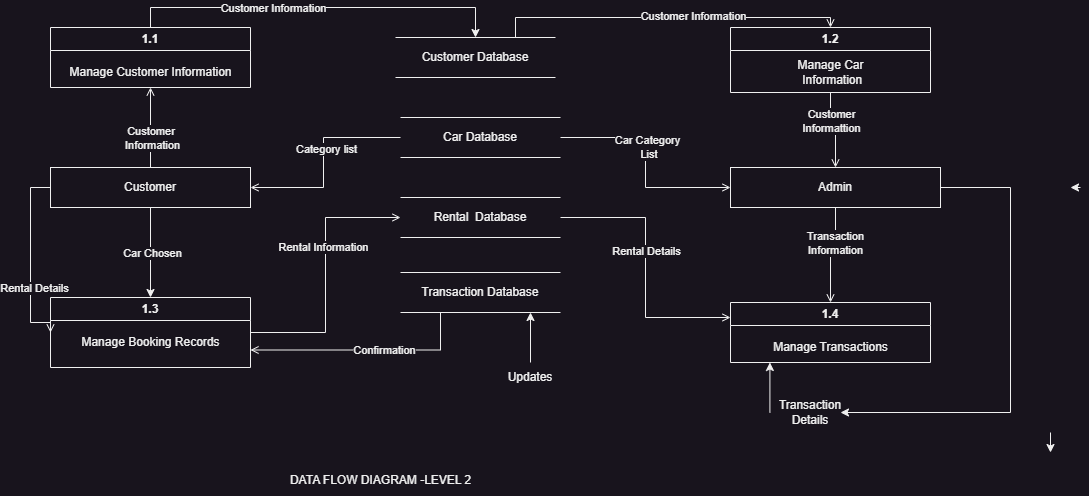

The diagram above was exported from draw.io. Its source (the exported page's mxGraphModel, read from the mxfile embedded in the PNG):
<mxGraphModel dx="2126" dy="625" grid="1" gridSize="10" guides="1" tooltips="1" connect="1" arrows="1" fold="1" page="1" pageScale="1" pageWidth="850" pageHeight="1100" math="0" shadow="0">
  <root>
    <mxCell id="0" />
    <mxCell id="1" parent="0" />
    <mxCell id="xMvwwdJwh0l4iQJEHcCo-62" style="edgeStyle=orthogonalEdgeStyle;rounded=0;orthogonalLoop=1;jettySize=auto;html=1;entryX=0.5;entryY=0;entryDx=0;entryDy=0;exitX=0.5;exitY=0;exitDx=0;exitDy=0;" parent="1" source="xMvwwdJwh0l4iQJEHcCo-39" target="xMvwwdJwh0l4iQJEHcCo-42" edge="1">
      <mxGeometry relative="1" as="geometry" />
    </mxCell>
    <mxCell id="xMvwwdJwh0l4iQJEHcCo-63" value="Customer Information" style="edgeLabel;html=1;align=center;verticalAlign=middle;resizable=0;points=[];" parent="xMvwwdJwh0l4iQJEHcCo-62" vertex="1" connectable="0">
      <mxGeometry x="-0.2451" relative="1" as="geometry">
        <mxPoint as="offset" />
      </mxGeometry>
    </mxCell>
    <mxCell id="xMvwwdJwh0l4iQJEHcCo-39" value="1.1&lt;br&gt;" style="swimlane;whiteSpace=wrap;html=1;startSize=23;" parent="1" vertex="1">
      <mxGeometry y="100" width="200" height="60" as="geometry" />
    </mxCell>
    <mxCell id="xMvwwdJwh0l4iQJEHcCo-40" value="Manage Customer Information" style="text;html=1;align=center;verticalAlign=middle;resizable=0;points=[];autosize=1;strokeColor=none;fillColor=none;" parent="xMvwwdJwh0l4iQJEHcCo-39" vertex="1">
      <mxGeometry x="5" y="30" width="190" height="30" as="geometry" />
    </mxCell>
    <mxCell id="xMvwwdJwh0l4iQJEHcCo-69" style="edgeStyle=orthogonalEdgeStyle;rounded=0;orthogonalLoop=1;jettySize=auto;html=1;entryX=0.5;entryY=0;entryDx=0;entryDy=0;endArrow=open;endFill=0;exitX=0.75;exitY=0;exitDx=0;exitDy=0;" parent="1" source="xMvwwdJwh0l4iQJEHcCo-42" target="xMvwwdJwh0l4iQJEHcCo-54" edge="1">
      <mxGeometry relative="1" as="geometry" />
    </mxCell>
    <mxCell id="xMvwwdJwh0l4iQJEHcCo-70" value="Customer Information" style="edgeLabel;html=1;align=center;verticalAlign=middle;resizable=0;points=[];" parent="xMvwwdJwh0l4iQJEHcCo-69" vertex="1" connectable="0">
      <mxGeometry x="0.1408" y="2" relative="1" as="geometry">
        <mxPoint as="offset" />
      </mxGeometry>
    </mxCell>
    <mxCell id="xMvwwdJwh0l4iQJEHcCo-76" style="edgeStyle=orthogonalEdgeStyle;rounded=0;orthogonalLoop=1;jettySize=auto;html=1;exitX=0;exitY=0.5;exitDx=0;exitDy=0;entryX=1;entryY=0.5;entryDx=0;entryDy=0;endArrow=open;endFill=0;" parent="1" source="xMvwwdJwh0l4iQJEHcCo-49" target="xMvwwdJwh0l4iQJEHcCo-45" edge="1">
      <mxGeometry relative="1" as="geometry">
        <Array as="points">
          <mxPoint x="273" y="210" />
          <mxPoint x="273" y="260" />
        </Array>
      </mxGeometry>
    </mxCell>
    <mxCell id="xMvwwdJwh0l4iQJEHcCo-77" value="Category list" style="edgeLabel;html=1;align=center;verticalAlign=middle;resizable=0;points=[];" parent="xMvwwdJwh0l4iQJEHcCo-76" vertex="1" connectable="0">
      <mxGeometry x="-0.1207" y="2" relative="1" as="geometry">
        <mxPoint as="offset" />
      </mxGeometry>
    </mxCell>
    <mxCell id="xMvwwdJwh0l4iQJEHcCo-42" value="Customer Database" style="shape=partialRectangle;whiteSpace=wrap;html=1;left=0;right=0;fillColor=none;" parent="1" vertex="1">
      <mxGeometry x="345" y="110" width="160" height="40" as="geometry" />
    </mxCell>
    <mxCell id="xMvwwdJwh0l4iQJEHcCo-43" style="edgeStyle=orthogonalEdgeStyle;rounded=0;orthogonalLoop=1;jettySize=auto;html=1;exitX=0.5;exitY=1;exitDx=0;exitDy=0;" parent="1" source="xMvwwdJwh0l4iQJEHcCo-42" target="xMvwwdJwh0l4iQJEHcCo-42" edge="1">
      <mxGeometry relative="1" as="geometry" />
    </mxCell>
    <mxCell id="xMvwwdJwh0l4iQJEHcCo-71" style="edgeStyle=orthogonalEdgeStyle;rounded=0;orthogonalLoop=1;jettySize=auto;html=1;endArrow=open;endFill=0;" parent="1" source="xMvwwdJwh0l4iQJEHcCo-45" target="xMvwwdJwh0l4iQJEHcCo-40" edge="1">
      <mxGeometry relative="1" as="geometry" />
    </mxCell>
    <mxCell id="xMvwwdJwh0l4iQJEHcCo-72" value="Customer&amp;nbsp;&lt;br&gt;Information" style="edgeLabel;html=1;align=center;verticalAlign=middle;resizable=0;points=[];" parent="xMvwwdJwh0l4iQJEHcCo-71" vertex="1" connectable="0">
      <mxGeometry x="-0.255" y="-1" relative="1" as="geometry">
        <mxPoint as="offset" />
      </mxGeometry>
    </mxCell>
    <mxCell id="xMvwwdJwh0l4iQJEHcCo-97" style="edgeStyle=orthogonalEdgeStyle;rounded=0;orthogonalLoop=1;jettySize=auto;html=1;entryX=0;entryY=0.5;entryDx=0;entryDy=0;endArrow=open;endFill=0;" parent="1" source="xMvwwdJwh0l4iQJEHcCo-45" target="xMvwwdJwh0l4iQJEHcCo-47" edge="1">
      <mxGeometry relative="1" as="geometry">
        <Array as="points">
          <mxPoint x="-20" y="260" />
          <mxPoint x="-20" y="395" />
        </Array>
      </mxGeometry>
    </mxCell>
    <mxCell id="xMvwwdJwh0l4iQJEHcCo-98" value="Rental Details" style="edgeLabel;html=1;align=center;verticalAlign=middle;resizable=0;points=[];" parent="xMvwwdJwh0l4iQJEHcCo-97" vertex="1" connectable="0">
      <mxGeometry x="0.3008" y="3" relative="1" as="geometry">
        <mxPoint as="offset" />
      </mxGeometry>
    </mxCell>
    <mxCell id="xMvwwdJwh0l4iQJEHcCo-45" value="Customer" style="rounded=0;whiteSpace=wrap;html=1;" parent="1" vertex="1">
      <mxGeometry y="240" width="200" height="40" as="geometry" />
    </mxCell>
    <mxCell id="xMvwwdJwh0l4iQJEHcCo-78" style="edgeStyle=orthogonalEdgeStyle;rounded=0;orthogonalLoop=1;jettySize=auto;html=1;entryX=0;entryY=0.5;entryDx=0;entryDy=0;endArrow=open;endFill=0;" parent="1" source="xMvwwdJwh0l4iQJEHcCo-47" target="xMvwwdJwh0l4iQJEHcCo-50" edge="1">
      <mxGeometry relative="1" as="geometry" />
    </mxCell>
    <mxCell id="xMvwwdJwh0l4iQJEHcCo-79" value="Rental Information" style="edgeLabel;html=1;align=center;verticalAlign=middle;resizable=0;points=[];" parent="xMvwwdJwh0l4iQJEHcCo-78" vertex="1" connectable="0">
      <mxGeometry x="0.2125" y="3" relative="1" as="geometry">
        <mxPoint as="offset" />
      </mxGeometry>
    </mxCell>
    <mxCell id="xMvwwdJwh0l4iQJEHcCo-47" value="1.3" style="swimlane;whiteSpace=wrap;html=1;" parent="1" vertex="1">
      <mxGeometry y="370" width="200" height="70" as="geometry" />
    </mxCell>
    <mxCell id="xMvwwdJwh0l4iQJEHcCo-48" value="Manage Booking Records" style="text;html=1;align=center;verticalAlign=middle;resizable=0;points=[];autosize=1;strokeColor=none;fillColor=none;" parent="xMvwwdJwh0l4iQJEHcCo-47" vertex="1">
      <mxGeometry x="20" y="30" width="160" height="30" as="geometry" />
    </mxCell>
    <mxCell id="xMvwwdJwh0l4iQJEHcCo-82" style="edgeStyle=orthogonalEdgeStyle;rounded=0;orthogonalLoop=1;jettySize=auto;html=1;entryX=0;entryY=0.5;entryDx=0;entryDy=0;endArrow=open;endFill=0;" parent="1" source="xMvwwdJwh0l4iQJEHcCo-49" target="xMvwwdJwh0l4iQJEHcCo-52" edge="1">
      <mxGeometry relative="1" as="geometry" />
    </mxCell>
    <mxCell id="xMvwwdJwh0l4iQJEHcCo-83" value="Car Category&lt;div&gt;&amp;nbsp;List&lt;/div&gt;" style="edgeLabel;html=1;align=center;verticalAlign=middle;resizable=0;points=[];" parent="xMvwwdJwh0l4iQJEHcCo-82" vertex="1" connectable="0">
      <mxGeometry x="-0.1418" y="1" relative="1" as="geometry">
        <mxPoint as="offset" />
      </mxGeometry>
    </mxCell>
    <mxCell id="xMvwwdJwh0l4iQJEHcCo-49" value="Car Database" style="shape=partialRectangle;whiteSpace=wrap;html=1;left=0;right=0;fillColor=none;" parent="1" vertex="1">
      <mxGeometry x="350" y="190" width="160" height="40" as="geometry" />
    </mxCell>
    <mxCell id="xMvwwdJwh0l4iQJEHcCo-84" style="edgeStyle=orthogonalEdgeStyle;rounded=0;orthogonalLoop=1;jettySize=auto;html=1;entryX=0;entryY=0.25;entryDx=0;entryDy=0;endArrow=open;endFill=0;" parent="1" source="xMvwwdJwh0l4iQJEHcCo-50" target="xMvwwdJwh0l4iQJEHcCo-59" edge="1">
      <mxGeometry relative="1" as="geometry" />
    </mxCell>
    <mxCell id="xMvwwdJwh0l4iQJEHcCo-85" value="Rental Details" style="edgeLabel;html=1;align=center;verticalAlign=middle;resizable=0;points=[];" parent="xMvwwdJwh0l4iQJEHcCo-84" vertex="1" connectable="0">
      <mxGeometry x="-0.1274" relative="1" as="geometry">
        <mxPoint as="offset" />
      </mxGeometry>
    </mxCell>
    <mxCell id="xMvwwdJwh0l4iQJEHcCo-50" value="Rental&amp;nbsp; Database" style="shape=partialRectangle;whiteSpace=wrap;html=1;left=0;right=0;fillColor=none;" parent="1" vertex="1">
      <mxGeometry x="350" y="270" width="160" height="40" as="geometry" />
    </mxCell>
    <mxCell id="xMvwwdJwh0l4iQJEHcCo-80" style="edgeStyle=orthogonalEdgeStyle;rounded=0;orthogonalLoop=1;jettySize=auto;html=1;exitX=0.25;exitY=1;exitDx=0;exitDy=0;entryX=1;entryY=0.75;entryDx=0;entryDy=0;endArrow=open;endFill=0;" parent="1" source="xMvwwdJwh0l4iQJEHcCo-51" target="xMvwwdJwh0l4iQJEHcCo-47" edge="1">
      <mxGeometry relative="1" as="geometry" />
    </mxCell>
    <mxCell id="xMvwwdJwh0l4iQJEHcCo-81" value="Confirmation" style="edgeLabel;html=1;align=center;verticalAlign=middle;resizable=0;points=[];" parent="xMvwwdJwh0l4iQJEHcCo-80" vertex="1" connectable="0">
      <mxGeometry x="-0.1697" relative="1" as="geometry">
        <mxPoint as="offset" />
      </mxGeometry>
    </mxCell>
    <mxCell id="xMvwwdJwh0l4iQJEHcCo-51" value="Transaction Database" style="shape=partialRectangle;whiteSpace=wrap;html=1;left=0;right=0;fillColor=none;" parent="1" vertex="1">
      <mxGeometry x="350" y="345" width="160" height="40" as="geometry" />
    </mxCell>
    <mxCell id="xMvwwdJwh0l4iQJEHcCo-89" style="edgeStyle=orthogonalEdgeStyle;rounded=0;orthogonalLoop=1;jettySize=auto;html=1;entryX=0.5;entryY=0;entryDx=0;entryDy=0;endArrow=open;endFill=0;" parent="1" source="xMvwwdJwh0l4iQJEHcCo-52" target="xMvwwdJwh0l4iQJEHcCo-59" edge="1">
      <mxGeometry relative="1" as="geometry" />
    </mxCell>
    <mxCell id="xMvwwdJwh0l4iQJEHcCo-90" value="Transaction&lt;br&gt;Information&lt;br&gt;" style="edgeLabel;html=1;align=center;verticalAlign=middle;resizable=0;points=[];" parent="xMvwwdJwh0l4iQJEHcCo-89" vertex="1" connectable="0">
      <mxGeometry x="-0.2975" y="-1" relative="1" as="geometry">
        <mxPoint as="offset" />
      </mxGeometry>
    </mxCell>
    <mxCell id="WY7kaTn6nSmVJPcxBOo_-27" value="" style="edgeStyle=orthogonalEdgeStyle;rounded=0;orthogonalLoop=1;jettySize=auto;html=1;entryX=1;entryY=0.5;entryDx=0;entryDy=0;" parent="1" target="xMvwwdJwh0l4iQJEHcCo-94" edge="1">
      <mxGeometry relative="1" as="geometry">
        <mxPoint x="890" y="260" as="sourcePoint" />
        <mxPoint x="920" y="480" as="targetPoint" />
        <Array as="points">
          <mxPoint x="960" y="260" />
          <mxPoint x="960" y="485" />
        </Array>
      </mxGeometry>
    </mxCell>
    <mxCell id="xMvwwdJwh0l4iQJEHcCo-52" value="Admin" style="rounded=0;whiteSpace=wrap;html=1;" parent="1" vertex="1">
      <mxGeometry x="680" y="240" width="210" height="40" as="geometry" />
    </mxCell>
    <mxCell id="xMvwwdJwh0l4iQJEHcCo-54" value="1.2" style="swimlane;whiteSpace=wrap;html=1;startSize=23;" parent="1" vertex="1">
      <mxGeometry x="680" y="100" width="200" height="65" as="geometry" />
    </mxCell>
    <mxCell id="xMvwwdJwh0l4iQJEHcCo-55" value="Manage Car&lt;div&gt;&amp;nbsp;Information&lt;/div&gt;" style="text;html=1;align=center;verticalAlign=middle;resizable=0;points=[];autosize=1;strokeColor=none;fillColor=none;" parent="xMvwwdJwh0l4iQJEHcCo-54" vertex="1">
      <mxGeometry x="55" y="25" width="90" height="40" as="geometry" />
    </mxCell>
    <mxCell id="xMvwwdJwh0l4iQJEHcCo-59" value="1.4" style="swimlane;whiteSpace=wrap;html=1;startSize=23;" parent="1" vertex="1">
      <mxGeometry x="680" y="375" width="200" height="60" as="geometry" />
    </mxCell>
    <mxCell id="xMvwwdJwh0l4iQJEHcCo-60" value="Manage Transactions" style="text;html=1;align=center;verticalAlign=middle;resizable=0;points=[];autosize=1;strokeColor=none;fillColor=none;" parent="xMvwwdJwh0l4iQJEHcCo-59" vertex="1">
      <mxGeometry x="30" y="30" width="140" height="30" as="geometry" />
    </mxCell>
    <mxCell id="xMvwwdJwh0l4iQJEHcCo-87" style="edgeStyle=orthogonalEdgeStyle;rounded=0;orthogonalLoop=1;jettySize=auto;html=1;entryX=0.5;entryY=0;entryDx=0;entryDy=0;endArrow=open;endFill=0;" parent="1" source="xMvwwdJwh0l4iQJEHcCo-55" target="xMvwwdJwh0l4iQJEHcCo-52" edge="1">
      <mxGeometry relative="1" as="geometry" />
    </mxCell>
    <mxCell id="xMvwwdJwh0l4iQJEHcCo-88" value="Customer&lt;br&gt;Informattion" style="edgeLabel;html=1;align=center;verticalAlign=middle;resizable=0;points=[];" parent="xMvwwdJwh0l4iQJEHcCo-87" vertex="1" connectable="0">
      <mxGeometry x="-0.2917" relative="1" as="geometry">
        <mxPoint as="offset" />
      </mxGeometry>
    </mxCell>
    <mxCell id="xMvwwdJwh0l4iQJEHcCo-93" value="" style="endArrow=classic;html=1;rounded=0;" parent="1" edge="1">
      <mxGeometry width="50" height="50" relative="1" as="geometry">
        <mxPoint x="719.41" y="485" as="sourcePoint" />
        <mxPoint x="719.41" y="435" as="targetPoint" />
      </mxGeometry>
    </mxCell>
    <mxCell id="xMvwwdJwh0l4iQJEHcCo-94" value="Transaction Details" style="text;html=1;strokeColor=none;fillColor=none;align=center;verticalAlign=middle;whiteSpace=wrap;rounded=0;" parent="1" vertex="1">
      <mxGeometry x="730" y="470" width="60" height="30" as="geometry" />
    </mxCell>
    <mxCell id="xMvwwdJwh0l4iQJEHcCo-95" value="" style="endArrow=classic;html=1;rounded=0;" parent="1" edge="1">
      <mxGeometry width="50" height="50" relative="1" as="geometry">
        <mxPoint x="480" y="435" as="sourcePoint" />
        <mxPoint x="480" y="385.0000000000001" as="targetPoint" />
      </mxGeometry>
    </mxCell>
    <mxCell id="xMvwwdJwh0l4iQJEHcCo-96" value="Updates" style="text;html=1;strokeColor=none;fillColor=none;align=center;verticalAlign=middle;whiteSpace=wrap;rounded=0;" parent="1" vertex="1">
      <mxGeometry x="450" y="435" width="60" height="30" as="geometry" />
    </mxCell>
    <mxCell id="WY7kaTn6nSmVJPcxBOo_-8" value="" style="endArrow=classic;html=1;rounded=0;exitX=0.5;exitY=1;exitDx=0;exitDy=0;entryX=0.5;entryY=0;entryDx=0;entryDy=0;" parent="1" source="xMvwwdJwh0l4iQJEHcCo-45" target="xMvwwdJwh0l4iQJEHcCo-47" edge="1">
      <mxGeometry width="50" height="50" relative="1" as="geometry">
        <mxPoint x="110" y="440" as="sourcePoint" />
        <mxPoint x="160" y="390" as="targetPoint" />
      </mxGeometry>
    </mxCell>
    <mxCell id="WY7kaTn6nSmVJPcxBOo_-9" value="Car Chosen" style="edgeLabel;html=1;align=center;verticalAlign=middle;resizable=0;points=[];" parent="WY7kaTn6nSmVJPcxBOo_-8" vertex="1" connectable="0">
      <mxGeometry x="-0.0089" y="1" relative="1" as="geometry">
        <mxPoint as="offset" />
      </mxGeometry>
    </mxCell>
    <mxCell id="WY7kaTn6nSmVJPcxBOo_-21" style="edgeStyle=orthogonalEdgeStyle;rounded=0;orthogonalLoop=1;jettySize=auto;html=1;" parent="1" edge="1">
      <mxGeometry relative="1" as="geometry">
        <mxPoint x="1000" y="505" as="sourcePoint" />
        <mxPoint x="1000" y="525" as="targetPoint" />
      </mxGeometry>
    </mxCell>
    <mxCell id="WY7kaTn6nSmVJPcxBOo_-28" style="edgeStyle=orthogonalEdgeStyle;rounded=0;orthogonalLoop=1;jettySize=auto;html=1;" parent="1" edge="1">
      <mxGeometry relative="1" as="geometry">
        <mxPoint x="1020" y="260" as="targetPoint" />
        <mxPoint x="1030" y="260" as="sourcePoint" />
      </mxGeometry>
    </mxCell>
    <mxCell id="WY7kaTn6nSmVJPcxBOo_-30" value="DATA FLOW DIAGRAM -LEVEL 2" style="text;html=1;align=center;verticalAlign=middle;resizable=0;points=[];autosize=1;strokeColor=none;fillColor=none;" parent="1" vertex="1">
      <mxGeometry x="230" y="538" width="200" height="30" as="geometry" />
    </mxCell>
  </root>
</mxGraphModel>